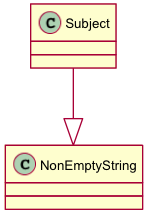

The diagram above was rendered by PlantUML. Its source (embedded in the PNG):
@startuml images/class_Subject.png
skinparam activityFontColor black
skinparam activityFontSize 10
skinparam activityFontName arial
skinparam activityArrowFontColor black
skinparam activityArrowFontSize 10
skinparam activityArrowFontName arial
skinparam classArrowFontColor black
skinparam classArrowFontSize 10
skinparam classArrowFontName arial
skinparam classAttributeFontColor black
skinparam classAttributeFontSize 10
skinparam classAttributeFontName arial
skinparam classFontColor black
skinparam classFontSize 10
skinparam classFontName arial
skinparam componentFontColor black
skinparam componentFontSize 10
skinparam componentFontName arial
skinparam componentArrowFontColor black
skinparam componentArrowFontSize 10
skinparam componentArrowFontName arial
skinparam noteFontColor black
skinparam noteFontSize 10
skinparam noteFontName arial
skinparam packageFontColor black
skinparam packageFontSize 10
skinparam packageFontName arial
skinparam sequenceActorFontColor black
skinparam sequenceActorFontSize 10
skinparam sequenceActorFontName arial
skinparam sequenceArrowFontColor black
skinparam sequenceArrowFontSize 10
skinparam sequenceArrowFontName arial
skinparam sequenceGroupingFontColor black
skinparam sequenceGroupingFontSize 10
skinparam sequenceGroupingFontName arial
skinparam sequenceGroupingHeaderFontColor black
skinparam sequenceGroupingHeaderFontSize 10
skinparam sequenceGroupingHeaderFontName arial
skinparam sequenceParticipantFontColor black
skinparam sequenceParticipantFontSize 10
skinparam sequenceParticipantFontName arial
skinparam sequenceTitleFontColor black
skinparam sequenceTitleFontSize 10
skinparam sequenceTitleFontName arial
skinparam titleFontColor black
skinparam titleFontSize 10
skinparam titleFontName arial
skinparam usecaseFontColor black
skinparam usecaseFontSize 7
skinparam usecaseFontName arial
skinparam usecaseActorFontColor black
skinparam usecaseActorFontSize 7
skinparam usecaseActorFontName arial
skinparam usecaseArrowFontColor black
skinparam usecaseArrowFontSize 7
skinparam usecaseArrowFontName arial

class Subject {
}
Subject --|> NonEmptyString

@enduml